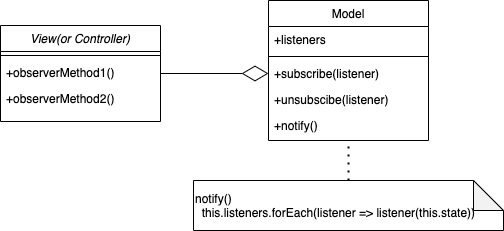

The diagram above was exported from draw.io. Its source (the exported page's mxGraphModel, read from the mxfile embedded in the PNG):
<mxGraphModel dx="946" dy="589" grid="1" gridSize="10" guides="1" tooltips="1" connect="1" arrows="1" fold="1" page="1" pageScale="1" pageWidth="827" pageHeight="1169" math="0" shadow="0">
  <root>
    <mxCell id="WIyWlLk6GJQsqaUBKTNV-0" />
    <mxCell id="WIyWlLk6GJQsqaUBKTNV-1" parent="WIyWlLk6GJQsqaUBKTNV-0" />
    <mxCell id="zkfFHV4jXpPFQw0GAbJ--0" value="View(or Controller)" style="swimlane;fontStyle=2;align=center;verticalAlign=top;childLayout=stackLayout;horizontal=1;startSize=26;horizontalStack=0;resizeParent=1;resizeLast=0;collapsible=1;marginBottom=0;rounded=0;shadow=0;strokeWidth=1;" parent="WIyWlLk6GJQsqaUBKTNV-1" vertex="1">
      <mxGeometry x="240" y="145" width="160" height="96" as="geometry">
        <mxRectangle x="230" y="140" width="160" height="26" as="alternateBounds" />
      </mxGeometry>
    </mxCell>
    <mxCell id="zkfFHV4jXpPFQw0GAbJ--4" value="" style="line;html=1;strokeWidth=1;align=left;verticalAlign=middle;spacingTop=-1;spacingLeft=3;spacingRight=3;rotatable=0;labelPosition=right;points=[];portConstraint=eastwest;" parent="zkfFHV4jXpPFQw0GAbJ--0" vertex="1">
      <mxGeometry y="26" width="160" height="8" as="geometry" />
    </mxCell>
    <mxCell id="zkfFHV4jXpPFQw0GAbJ--5" value="+observerMethod1()" style="text;align=left;verticalAlign=top;spacingLeft=4;spacingRight=4;overflow=hidden;rotatable=0;points=[[0,0.5],[1,0.5]];portConstraint=eastwest;" parent="zkfFHV4jXpPFQw0GAbJ--0" vertex="1">
      <mxGeometry y="34" width="160" height="26" as="geometry" />
    </mxCell>
    <mxCell id="SOP_-anytAKUTNdELk3f-4" value="+observerMethod2()" style="text;align=left;verticalAlign=top;spacingLeft=4;spacingRight=4;overflow=hidden;rotatable=0;points=[[0,0.5],[1,0.5]];portConstraint=eastwest;" vertex="1" parent="zkfFHV4jXpPFQw0GAbJ--0">
      <mxGeometry y="60" width="160" height="26" as="geometry" />
    </mxCell>
    <mxCell id="zkfFHV4jXpPFQw0GAbJ--17" value="Model" style="swimlane;fontStyle=0;align=center;verticalAlign=top;childLayout=stackLayout;horizontal=1;startSize=26;horizontalStack=0;resizeParent=1;resizeLast=0;collapsible=1;marginBottom=0;rounded=0;shadow=0;strokeWidth=1;" parent="WIyWlLk6GJQsqaUBKTNV-1" vertex="1">
      <mxGeometry x="508" y="120" width="160" height="140" as="geometry">
        <mxRectangle x="550" y="140" width="160" height="26" as="alternateBounds" />
      </mxGeometry>
    </mxCell>
    <mxCell id="zkfFHV4jXpPFQw0GAbJ--18" value="+listeners" style="text;align=left;verticalAlign=top;spacingLeft=4;spacingRight=4;overflow=hidden;rotatable=0;points=[[0,0.5],[1,0.5]];portConstraint=eastwest;" parent="zkfFHV4jXpPFQw0GAbJ--17" vertex="1">
      <mxGeometry y="26" width="160" height="26" as="geometry" />
    </mxCell>
    <mxCell id="zkfFHV4jXpPFQw0GAbJ--23" value="" style="line;html=1;strokeWidth=1;align=left;verticalAlign=middle;spacingTop=-1;spacingLeft=3;spacingRight=3;rotatable=0;labelPosition=right;points=[];portConstraint=eastwest;" parent="zkfFHV4jXpPFQw0GAbJ--17" vertex="1">
      <mxGeometry y="52" width="160" height="8" as="geometry" />
    </mxCell>
    <mxCell id="zkfFHV4jXpPFQw0GAbJ--24" value="+subscribe(listener)" style="text;align=left;verticalAlign=top;spacingLeft=4;spacingRight=4;overflow=hidden;rotatable=0;points=[[0,0.5],[1,0.5]];portConstraint=eastwest;" parent="zkfFHV4jXpPFQw0GAbJ--17" vertex="1">
      <mxGeometry y="60" width="160" height="26" as="geometry" />
    </mxCell>
    <mxCell id="zkfFHV4jXpPFQw0GAbJ--25" value="+unsubscibe(listener)" style="text;align=left;verticalAlign=top;spacingLeft=4;spacingRight=4;overflow=hidden;rotatable=0;points=[[0,0.5],[1,0.5]];portConstraint=eastwest;" parent="zkfFHV4jXpPFQw0GAbJ--17" vertex="1">
      <mxGeometry y="86" width="160" height="26" as="geometry" />
    </mxCell>
    <mxCell id="SOP_-anytAKUTNdELk3f-0" value="+notify()" style="text;align=left;verticalAlign=top;spacingLeft=4;spacingRight=4;overflow=hidden;rotatable=0;points=[[0,0.5],[1,0.5]];portConstraint=eastwest;" vertex="1" parent="zkfFHV4jXpPFQw0GAbJ--17">
      <mxGeometry y="112" width="160" height="26" as="geometry" />
    </mxCell>
    <mxCell id="SOP_-anytAKUTNdELk3f-1" value="notify()&lt;br&gt;&amp;nbsp; this.listeners.forEach(listener =&amp;gt; listener(this.state))" style="shape=note;whiteSpace=wrap;html=1;backgroundOutline=1;darkOpacity=0.05;align=left;" vertex="1" parent="WIyWlLk6GJQsqaUBKTNV-1">
      <mxGeometry x="433" y="300" width="310" height="50" as="geometry" />
    </mxCell>
    <mxCell id="SOP_-anytAKUTNdELk3f-2" value="" style="endArrow=none;dashed=1;html=1;dashPattern=1 3;strokeWidth=2;rounded=0;entryX=0.5;entryY=1.077;entryDx=0;entryDy=0;entryPerimeter=0;exitX=0.5;exitY=0;exitDx=0;exitDy=0;exitPerimeter=0;" edge="1" parent="WIyWlLk6GJQsqaUBKTNV-1" source="SOP_-anytAKUTNdELk3f-1" target="SOP_-anytAKUTNdELk3f-0">
      <mxGeometry width="50" height="50" relative="1" as="geometry">
        <mxPoint x="390" y="320" as="sourcePoint" />
        <mxPoint x="440" y="270" as="targetPoint" />
      </mxGeometry>
    </mxCell>
    <mxCell id="SOP_-anytAKUTNdELk3f-3" value="" style="endArrow=diamondThin;endFill=0;endSize=24;html=1;rounded=0;entryX=0;entryY=0.5;entryDx=0;entryDy=0;exitX=1;exitY=0.5;exitDx=0;exitDy=0;" edge="1" parent="WIyWlLk6GJQsqaUBKTNV-1" source="zkfFHV4jXpPFQw0GAbJ--0" target="zkfFHV4jXpPFQw0GAbJ--24">
      <mxGeometry width="160" relative="1" as="geometry">
        <mxPoint x="330" y="180" as="sourcePoint" />
        <mxPoint x="490" y="180" as="targetPoint" />
      </mxGeometry>
    </mxCell>
  </root>
</mxGraphModel>